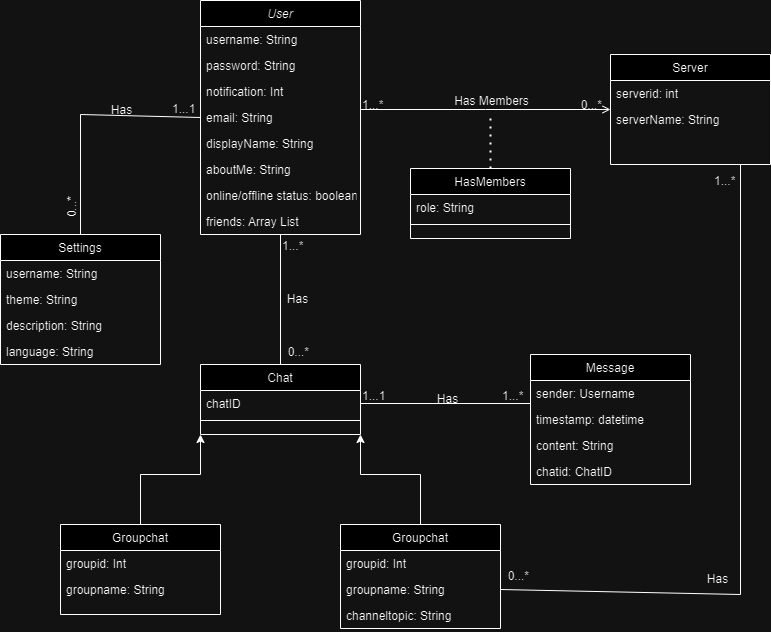

The diagram above was exported from draw.io. Its source (the exported page's mxGraphModel, read from the mxfile embedded in the PNG):
<mxGraphModel dx="1633" dy="789" grid="1" gridSize="10" guides="1" tooltips="1" connect="1" arrows="1" fold="1" page="1" pageScale="1" pageWidth="827" pageHeight="1169" math="0" shadow="0">
  <root>
    <mxCell id="WIyWlLk6GJQsqaUBKTNV-0" />
    <mxCell id="WIyWlLk6GJQsqaUBKTNV-1" parent="WIyWlLk6GJQsqaUBKTNV-0" />
    <mxCell id="zkfFHV4jXpPFQw0GAbJ--0" value="User" style="swimlane;fontStyle=2;align=center;verticalAlign=top;childLayout=stackLayout;horizontal=1;startSize=26;horizontalStack=0;resizeParent=1;resizeLast=0;collapsible=1;marginBottom=0;rounded=0;shadow=0;strokeWidth=1;" parent="WIyWlLk6GJQsqaUBKTNV-1" vertex="1">
      <mxGeometry x="220" y="46" width="160" height="234" as="geometry">
        <mxRectangle x="230" y="140" width="160" height="26" as="alternateBounds" />
      </mxGeometry>
    </mxCell>
    <mxCell id="zkfFHV4jXpPFQw0GAbJ--1" value="username: String" style="text;align=left;verticalAlign=top;spacingLeft=4;spacingRight=4;overflow=hidden;rotatable=0;points=[[0,0.5],[1,0.5]];portConstraint=eastwest;" parent="zkfFHV4jXpPFQw0GAbJ--0" vertex="1">
      <mxGeometry y="26" width="160" height="26" as="geometry" />
    </mxCell>
    <mxCell id="zkfFHV4jXpPFQw0GAbJ--2" value="password: String" style="text;align=left;verticalAlign=top;spacingLeft=4;spacingRight=4;overflow=hidden;rotatable=0;points=[[0,0.5],[1,0.5]];portConstraint=eastwest;rounded=0;shadow=0;html=0;" parent="zkfFHV4jXpPFQw0GAbJ--0" vertex="1">
      <mxGeometry y="52" width="160" height="26" as="geometry" />
    </mxCell>
    <mxCell id="wI7K9UrRi_UHQ6ksY4cl-4" value="notification: Int" style="text;align=left;verticalAlign=top;spacingLeft=4;spacingRight=4;overflow=hidden;rotatable=0;points=[[0,0.5],[1,0.5]];portConstraint=eastwest;rounded=0;shadow=0;html=0;" parent="zkfFHV4jXpPFQw0GAbJ--0" vertex="1">
      <mxGeometry y="78" width="160" height="26" as="geometry" />
    </mxCell>
    <mxCell id="wI7K9UrRi_UHQ6ksY4cl-5" value="email: String" style="text;align=left;verticalAlign=top;spacingLeft=4;spacingRight=4;overflow=hidden;rotatable=0;points=[[0,0.5],[1,0.5]];portConstraint=eastwest;rounded=0;shadow=0;html=0;" parent="zkfFHV4jXpPFQw0GAbJ--0" vertex="1">
      <mxGeometry y="104" width="160" height="26" as="geometry" />
    </mxCell>
    <mxCell id="wI7K9UrRi_UHQ6ksY4cl-7" value="displayName: String" style="text;align=left;verticalAlign=top;spacingLeft=4;spacingRight=4;overflow=hidden;rotatable=0;points=[[0,0.5],[1,0.5]];portConstraint=eastwest;rounded=0;shadow=0;html=0;" parent="zkfFHV4jXpPFQw0GAbJ--0" vertex="1">
      <mxGeometry y="130" width="160" height="26" as="geometry" />
    </mxCell>
    <mxCell id="wI7K9UrRi_UHQ6ksY4cl-6" value="aboutMe: String" style="text;align=left;verticalAlign=top;spacingLeft=4;spacingRight=4;overflow=hidden;rotatable=0;points=[[0,0.5],[1,0.5]];portConstraint=eastwest;rounded=0;shadow=0;html=0;" parent="zkfFHV4jXpPFQw0GAbJ--0" vertex="1">
      <mxGeometry y="156" width="160" height="26" as="geometry" />
    </mxCell>
    <mxCell id="wI7K9UrRi_UHQ6ksY4cl-8" value="online/offline status: boolean" style="text;align=left;verticalAlign=top;spacingLeft=4;spacingRight=4;overflow=hidden;rotatable=0;points=[[0,0.5],[1,0.5]];portConstraint=eastwest;rounded=0;shadow=0;html=0;" parent="zkfFHV4jXpPFQw0GAbJ--0" vertex="1">
      <mxGeometry y="182" width="160" height="26" as="geometry" />
    </mxCell>
    <mxCell id="wI7K9UrRi_UHQ6ksY4cl-9" value="friends: Array List" style="text;align=left;verticalAlign=top;spacingLeft=4;spacingRight=4;overflow=hidden;rotatable=0;points=[[0,0.5],[1,0.5]];portConstraint=eastwest;rounded=0;shadow=0;html=0;" parent="zkfFHV4jXpPFQw0GAbJ--0" vertex="1">
      <mxGeometry y="208" width="160" height="26" as="geometry" />
    </mxCell>
    <mxCell id="zkfFHV4jXpPFQw0GAbJ--6" value="Groupchat" style="swimlane;fontStyle=0;align=center;verticalAlign=top;childLayout=stackLayout;horizontal=1;startSize=26;horizontalStack=0;resizeParent=1;resizeLast=0;collapsible=1;marginBottom=0;rounded=0;shadow=0;strokeWidth=1;" parent="WIyWlLk6GJQsqaUBKTNV-1" vertex="1">
      <mxGeometry x="80" y="570" width="160" height="90" as="geometry">
        <mxRectangle x="130" y="380" width="160" height="26" as="alternateBounds" />
      </mxGeometry>
    </mxCell>
    <mxCell id="zkfFHV4jXpPFQw0GAbJ--7" value="groupid: Int" style="text;align=left;verticalAlign=top;spacingLeft=4;spacingRight=4;overflow=hidden;rotatable=0;points=[[0,0.5],[1,0.5]];portConstraint=eastwest;" parent="zkfFHV4jXpPFQw0GAbJ--6" vertex="1">
      <mxGeometry y="26" width="160" height="26" as="geometry" />
    </mxCell>
    <mxCell id="zkfFHV4jXpPFQw0GAbJ--8" value="groupname: String" style="text;align=left;verticalAlign=top;spacingLeft=4;spacingRight=4;overflow=hidden;rotatable=0;points=[[0,0.5],[1,0.5]];portConstraint=eastwest;rounded=0;shadow=0;html=0;" parent="zkfFHV4jXpPFQw0GAbJ--6" vertex="1">
      <mxGeometry y="52" width="160" height="26" as="geometry" />
    </mxCell>
    <mxCell id="zkfFHV4jXpPFQw0GAbJ--13" value="Chat" style="swimlane;fontStyle=0;align=center;verticalAlign=top;childLayout=stackLayout;horizontal=1;startSize=26;horizontalStack=0;resizeParent=1;resizeLast=0;collapsible=1;marginBottom=0;rounded=0;shadow=0;strokeWidth=1;" parent="WIyWlLk6GJQsqaUBKTNV-1" vertex="1">
      <mxGeometry x="220" y="410" width="160" height="70" as="geometry">
        <mxRectangle x="340" y="380" width="170" height="26" as="alternateBounds" />
      </mxGeometry>
    </mxCell>
    <mxCell id="zkfFHV4jXpPFQw0GAbJ--14" value="chatID" style="text;align=left;verticalAlign=top;spacingLeft=4;spacingRight=4;overflow=hidden;rotatable=0;points=[[0,0.5],[1,0.5]];portConstraint=eastwest;" parent="zkfFHV4jXpPFQw0GAbJ--13" vertex="1">
      <mxGeometry y="26" width="160" height="26" as="geometry" />
    </mxCell>
    <mxCell id="zkfFHV4jXpPFQw0GAbJ--15" value="" style="line;html=1;strokeWidth=1;align=left;verticalAlign=middle;spacingTop=-1;spacingLeft=3;spacingRight=3;rotatable=0;labelPosition=right;points=[];portConstraint=eastwest;" parent="zkfFHV4jXpPFQw0GAbJ--13" vertex="1">
      <mxGeometry y="52" width="160" height="8" as="geometry" />
    </mxCell>
    <mxCell id="zkfFHV4jXpPFQw0GAbJ--17" value="Server" style="swimlane;fontStyle=0;align=center;verticalAlign=top;childLayout=stackLayout;horizontal=1;startSize=26;horizontalStack=0;resizeParent=1;resizeLast=0;collapsible=1;marginBottom=0;rounded=0;shadow=0;strokeWidth=1;" parent="WIyWlLk6GJQsqaUBKTNV-1" vertex="1">
      <mxGeometry x="630" y="100" width="160" height="110" as="geometry">
        <mxRectangle x="550" y="140" width="160" height="26" as="alternateBounds" />
      </mxGeometry>
    </mxCell>
    <mxCell id="zkfFHV4jXpPFQw0GAbJ--18" value="serverid: int" style="text;align=left;verticalAlign=top;spacingLeft=4;spacingRight=4;overflow=hidden;rotatable=0;points=[[0,0.5],[1,0.5]];portConstraint=eastwest;" parent="zkfFHV4jXpPFQw0GAbJ--17" vertex="1">
      <mxGeometry y="26" width="160" height="26" as="geometry" />
    </mxCell>
    <mxCell id="zkfFHV4jXpPFQw0GAbJ--19" value="serverName: String" style="text;align=left;verticalAlign=top;spacingLeft=4;spacingRight=4;overflow=hidden;rotatable=0;points=[[0,0.5],[1,0.5]];portConstraint=eastwest;rounded=0;shadow=0;html=0;" parent="zkfFHV4jXpPFQw0GAbJ--17" vertex="1">
      <mxGeometry y="52" width="160" height="26" as="geometry" />
    </mxCell>
    <mxCell id="zkfFHV4jXpPFQw0GAbJ--26" value="" style="endArrow=open;shadow=0;strokeWidth=1;rounded=0;endFill=1;edgeStyle=elbowEdgeStyle;elbow=vertical;" parent="WIyWlLk6GJQsqaUBKTNV-1" source="zkfFHV4jXpPFQw0GAbJ--0" target="zkfFHV4jXpPFQw0GAbJ--17" edge="1">
      <mxGeometry x="0.5" y="41" relative="1" as="geometry">
        <mxPoint x="380" y="192" as="sourcePoint" />
        <mxPoint x="540" y="192" as="targetPoint" />
        <mxPoint x="-40" y="32" as="offset" />
      </mxGeometry>
    </mxCell>
    <mxCell id="zkfFHV4jXpPFQw0GAbJ--27" value="1...*" style="resizable=0;align=left;verticalAlign=bottom;labelBackgroundColor=none;fontSize=12;" parent="zkfFHV4jXpPFQw0GAbJ--26" connectable="0" vertex="1">
      <mxGeometry x="-1" relative="1" as="geometry">
        <mxPoint y="4" as="offset" />
      </mxGeometry>
    </mxCell>
    <mxCell id="zkfFHV4jXpPFQw0GAbJ--28" value="0...*" style="resizable=0;align=right;verticalAlign=bottom;labelBackgroundColor=none;fontSize=12;" parent="zkfFHV4jXpPFQw0GAbJ--26" connectable="0" vertex="1">
      <mxGeometry x="1" relative="1" as="geometry">
        <mxPoint x="-7" y="4" as="offset" />
      </mxGeometry>
    </mxCell>
    <mxCell id="zkfFHV4jXpPFQw0GAbJ--29" value="Has Members" style="text;html=1;resizable=0;points=[];;align=center;verticalAlign=middle;labelBackgroundColor=none;rounded=0;shadow=0;strokeWidth=1;fontSize=12;" parent="zkfFHV4jXpPFQw0GAbJ--26" vertex="1" connectable="0">
      <mxGeometry x="0.5" y="49" relative="1" as="geometry">
        <mxPoint x="-58" y="40" as="offset" />
      </mxGeometry>
    </mxCell>
    <mxCell id="wI7K9UrRi_UHQ6ksY4cl-11" value="" style="endArrow=none;dashed=1;html=1;dashPattern=1 3;strokeWidth=2;rounded=0;exitX=0.5;exitY=0;exitDx=0;exitDy=0;" parent="WIyWlLk6GJQsqaUBKTNV-1" source="wI7K9UrRi_UHQ6ksY4cl-12" edge="1">
      <mxGeometry width="50" height="50" relative="1" as="geometry">
        <mxPoint x="510" y="290" as="sourcePoint" />
        <mxPoint x="510" y="160" as="targetPoint" />
      </mxGeometry>
    </mxCell>
    <mxCell id="wI7K9UrRi_UHQ6ksY4cl-12" value="HasMembers" style="swimlane;fontStyle=0;align=center;verticalAlign=top;childLayout=stackLayout;horizontal=1;startSize=26;horizontalStack=0;resizeParent=1;resizeLast=0;collapsible=1;marginBottom=0;rounded=0;shadow=0;strokeWidth=1;" parent="WIyWlLk6GJQsqaUBKTNV-1" vertex="1">
      <mxGeometry x="430" y="214" width="160" height="70" as="geometry">
        <mxRectangle x="340" y="380" width="170" height="26" as="alternateBounds" />
      </mxGeometry>
    </mxCell>
    <mxCell id="wI7K9UrRi_UHQ6ksY4cl-13" value="role: String" style="text;align=left;verticalAlign=top;spacingLeft=4;spacingRight=4;overflow=hidden;rotatable=0;points=[[0,0.5],[1,0.5]];portConstraint=eastwest;" parent="wI7K9UrRi_UHQ6ksY4cl-12" vertex="1">
      <mxGeometry y="26" width="160" height="26" as="geometry" />
    </mxCell>
    <mxCell id="wI7K9UrRi_UHQ6ksY4cl-14" value="" style="line;html=1;strokeWidth=1;align=left;verticalAlign=middle;spacingTop=-1;spacingLeft=3;spacingRight=3;rotatable=0;labelPosition=right;points=[];portConstraint=eastwest;" parent="wI7K9UrRi_UHQ6ksY4cl-12" vertex="1">
      <mxGeometry y="52" width="160" height="8" as="geometry" />
    </mxCell>
    <mxCell id="wI7K9UrRi_UHQ6ksY4cl-16" value="" style="endArrow=none;html=1;rounded=0;exitX=0.5;exitY=0;exitDx=0;exitDy=0;" parent="WIyWlLk6GJQsqaUBKTNV-1" source="zkfFHV4jXpPFQw0GAbJ--13" target="wI7K9UrRi_UHQ6ksY4cl-9" edge="1">
      <mxGeometry width="50" height="50" relative="1" as="geometry">
        <mxPoint x="440" y="430" as="sourcePoint" />
        <mxPoint x="490" y="380" as="targetPoint" />
      </mxGeometry>
    </mxCell>
    <mxCell id="wI7K9UrRi_UHQ6ksY4cl-19" value="Groupchat" style="swimlane;fontStyle=0;align=center;verticalAlign=top;childLayout=stackLayout;horizontal=1;startSize=26;horizontalStack=0;resizeParent=1;resizeLast=0;collapsible=1;marginBottom=0;rounded=0;shadow=0;strokeWidth=1;" parent="WIyWlLk6GJQsqaUBKTNV-1" vertex="1">
      <mxGeometry x="360" y="570" width="160" height="104" as="geometry">
        <mxRectangle x="130" y="380" width="160" height="26" as="alternateBounds" />
      </mxGeometry>
    </mxCell>
    <mxCell id="wI7K9UrRi_UHQ6ksY4cl-20" value="groupid: Int" style="text;align=left;verticalAlign=top;spacingLeft=4;spacingRight=4;overflow=hidden;rotatable=0;points=[[0,0.5],[1,0.5]];portConstraint=eastwest;" parent="wI7K9UrRi_UHQ6ksY4cl-19" vertex="1">
      <mxGeometry y="26" width="160" height="26" as="geometry" />
    </mxCell>
    <mxCell id="wI7K9UrRi_UHQ6ksY4cl-21" value="groupname: String" style="text;align=left;verticalAlign=top;spacingLeft=4;spacingRight=4;overflow=hidden;rotatable=0;points=[[0,0.5],[1,0.5]];portConstraint=eastwest;rounded=0;shadow=0;html=0;" parent="wI7K9UrRi_UHQ6ksY4cl-19" vertex="1">
      <mxGeometry y="52" width="160" height="26" as="geometry" />
    </mxCell>
    <mxCell id="wI7K9UrRi_UHQ6ksY4cl-22" value="channeltopic: String" style="text;align=left;verticalAlign=top;spacingLeft=4;spacingRight=4;overflow=hidden;rotatable=0;points=[[0,0.5],[1,0.5]];portConstraint=eastwest;rounded=0;shadow=0;html=0;" parent="wI7K9UrRi_UHQ6ksY4cl-19" vertex="1">
      <mxGeometry y="78" width="160" height="26" as="geometry" />
    </mxCell>
    <mxCell id="wI7K9UrRi_UHQ6ksY4cl-24" value="" style="endArrow=none;html=1;rounded=0;exitX=1;exitY=0.5;exitDx=0;exitDy=0;" parent="WIyWlLk6GJQsqaUBKTNV-1" source="wI7K9UrRi_UHQ6ksY4cl-21" edge="1">
      <mxGeometry width="50" height="50" relative="1" as="geometry">
        <mxPoint x="800" y="640" as="sourcePoint" />
        <mxPoint x="760" y="210" as="targetPoint" />
        <Array as="points">
          <mxPoint x="760" y="640" />
        </Array>
      </mxGeometry>
    </mxCell>
    <mxCell id="wI7K9UrRi_UHQ6ksY4cl-25" value="Message" style="swimlane;fontStyle=0;align=center;verticalAlign=top;childLayout=stackLayout;horizontal=1;startSize=26;horizontalStack=0;resizeParent=1;resizeLast=0;collapsible=1;marginBottom=0;rounded=0;shadow=0;strokeWidth=1;" parent="WIyWlLk6GJQsqaUBKTNV-1" vertex="1">
      <mxGeometry x="550" y="400" width="160" height="130" as="geometry">
        <mxRectangle x="550" y="140" width="160" height="26" as="alternateBounds" />
      </mxGeometry>
    </mxCell>
    <mxCell id="wI7K9UrRi_UHQ6ksY4cl-26" value="sender: Username" style="text;align=left;verticalAlign=top;spacingLeft=4;spacingRight=4;overflow=hidden;rotatable=0;points=[[0,0.5],[1,0.5]];portConstraint=eastwest;" parent="wI7K9UrRi_UHQ6ksY4cl-25" vertex="1">
      <mxGeometry y="26" width="160" height="26" as="geometry" />
    </mxCell>
    <mxCell id="wI7K9UrRi_UHQ6ksY4cl-27" value="timestamp: datetime" style="text;align=left;verticalAlign=top;spacingLeft=4;spacingRight=4;overflow=hidden;rotatable=0;points=[[0,0.5],[1,0.5]];portConstraint=eastwest;rounded=0;shadow=0;html=0;" parent="wI7K9UrRi_UHQ6ksY4cl-25" vertex="1">
      <mxGeometry y="52" width="160" height="26" as="geometry" />
    </mxCell>
    <mxCell id="wI7K9UrRi_UHQ6ksY4cl-28" value="content: String" style="text;align=left;verticalAlign=top;spacingLeft=4;spacingRight=4;overflow=hidden;rotatable=0;points=[[0,0.5],[1,0.5]];portConstraint=eastwest;rounded=0;shadow=0;html=0;" parent="wI7K9UrRi_UHQ6ksY4cl-25" vertex="1">
      <mxGeometry y="78" width="160" height="26" as="geometry" />
    </mxCell>
    <mxCell id="wI7K9UrRi_UHQ6ksY4cl-29" value="chatid: ChatID" style="text;align=left;verticalAlign=top;spacingLeft=4;spacingRight=4;overflow=hidden;rotatable=0;points=[[0,0.5],[1,0.5]];portConstraint=eastwest;rounded=0;shadow=0;html=0;" parent="wI7K9UrRi_UHQ6ksY4cl-25" vertex="1">
      <mxGeometry y="104" width="160" height="26" as="geometry" />
    </mxCell>
    <mxCell id="wI7K9UrRi_UHQ6ksY4cl-30" value="Settings" style="swimlane;fontStyle=0;align=center;verticalAlign=top;childLayout=stackLayout;horizontal=1;startSize=26;horizontalStack=0;resizeParent=1;resizeLast=0;collapsible=1;marginBottom=0;rounded=0;shadow=0;strokeWidth=1;" parent="WIyWlLk6GJQsqaUBKTNV-1" vertex="1">
      <mxGeometry x="20" y="280" width="160" height="130" as="geometry">
        <mxRectangle x="130" y="380" width="160" height="26" as="alternateBounds" />
      </mxGeometry>
    </mxCell>
    <mxCell id="wI7K9UrRi_UHQ6ksY4cl-31" value="username: String" style="text;align=left;verticalAlign=top;spacingLeft=4;spacingRight=4;overflow=hidden;rotatable=0;points=[[0,0.5],[1,0.5]];portConstraint=eastwest;" parent="wI7K9UrRi_UHQ6ksY4cl-30" vertex="1">
      <mxGeometry y="26" width="160" height="26" as="geometry" />
    </mxCell>
    <mxCell id="wI7K9UrRi_UHQ6ksY4cl-32" value="theme: String" style="text;align=left;verticalAlign=top;spacingLeft=4;spacingRight=4;overflow=hidden;rotatable=0;points=[[0,0.5],[1,0.5]];portConstraint=eastwest;rounded=0;shadow=0;html=0;" parent="wI7K9UrRi_UHQ6ksY4cl-30" vertex="1">
      <mxGeometry y="52" width="160" height="26" as="geometry" />
    </mxCell>
    <mxCell id="wI7K9UrRi_UHQ6ksY4cl-34" value="description: String" style="text;align=left;verticalAlign=top;spacingLeft=4;spacingRight=4;overflow=hidden;rotatable=0;points=[[0,0.5],[1,0.5]];portConstraint=eastwest;rounded=0;shadow=0;html=0;" parent="wI7K9UrRi_UHQ6ksY4cl-30" vertex="1">
      <mxGeometry y="78" width="160" height="26" as="geometry" />
    </mxCell>
    <mxCell id="wI7K9UrRi_UHQ6ksY4cl-33" value="language: String" style="text;align=left;verticalAlign=top;spacingLeft=4;spacingRight=4;overflow=hidden;rotatable=0;points=[[0,0.5],[1,0.5]];portConstraint=eastwest;rounded=0;shadow=0;html=0;" parent="wI7K9UrRi_UHQ6ksY4cl-30" vertex="1">
      <mxGeometry y="104" width="160" height="26" as="geometry" />
    </mxCell>
    <mxCell id="wI7K9UrRi_UHQ6ksY4cl-35" value="" style="endArrow=none;html=1;rounded=0;entryX=0;entryY=0.5;entryDx=0;entryDy=0;exitX=0.5;exitY=0;exitDx=0;exitDy=0;" parent="WIyWlLk6GJQsqaUBKTNV-1" source="wI7K9UrRi_UHQ6ksY4cl-30" target="wI7K9UrRi_UHQ6ksY4cl-5" edge="1">
      <mxGeometry width="50" height="50" relative="1" as="geometry">
        <mxPoint x="190" y="430" as="sourcePoint" />
        <mxPoint x="240" y="380" as="targetPoint" />
        <Array as="points">
          <mxPoint x="100" y="160" />
        </Array>
      </mxGeometry>
    </mxCell>
    <mxCell id="wI7K9UrRi_UHQ6ksY4cl-36" value="Has" style="text;html=1;resizable=0;points=[];;align=center;verticalAlign=middle;labelBackgroundColor=none;rounded=0;shadow=0;strokeWidth=1;fontSize=12;" parent="WIyWlLk6GJQsqaUBKTNV-1" vertex="1" connectable="0">
      <mxGeometry x="140" y="155" as="geometry" />
    </mxCell>
    <mxCell id="wI7K9UrRi_UHQ6ksY4cl-37" value="1...1" style="resizable=0;align=left;verticalAlign=bottom;labelBackgroundColor=none;fontSize=12;direction=south;" parent="WIyWlLk6GJQsqaUBKTNV-1" connectable="0" vertex="1">
      <mxGeometry x="190" y="163" as="geometry" />
    </mxCell>
    <mxCell id="wI7K9UrRi_UHQ6ksY4cl-38" value="0...*" style="resizable=0;align=right;verticalAlign=bottom;labelBackgroundColor=none;fontSize=12;rotation=-90;" parent="WIyWlLk6GJQsqaUBKTNV-1" connectable="0" vertex="1">
      <mxGeometry x="100" y="240" as="geometry" />
    </mxCell>
    <mxCell id="wI7K9UrRi_UHQ6ksY4cl-39" value="Has" style="text;html=1;resizable=0;points=[];;align=center;verticalAlign=middle;labelBackgroundColor=none;rounded=0;shadow=0;strokeWidth=1;fontSize=12;" parent="WIyWlLk6GJQsqaUBKTNV-1" vertex="1" connectable="0">
      <mxGeometry x="160" y="170" as="geometry">
        <mxPoint x="156" y="174" as="offset" />
      </mxGeometry>
    </mxCell>
    <mxCell id="wI7K9UrRi_UHQ6ksY4cl-40" value="1...*" style="resizable=0;align=left;verticalAlign=bottom;labelBackgroundColor=none;fontSize=12;" parent="WIyWlLk6GJQsqaUBKTNV-1" connectable="0" vertex="1">
      <mxGeometry x="300" y="300" as="geometry" />
    </mxCell>
    <mxCell id="wI7K9UrRi_UHQ6ksY4cl-41" value="0...*" style="resizable=0;align=right;verticalAlign=bottom;labelBackgroundColor=none;fontSize=12;" parent="WIyWlLk6GJQsqaUBKTNV-1" connectable="0" vertex="1">
      <mxGeometry x="330" y="406" as="geometry" />
    </mxCell>
    <mxCell id="wI7K9UrRi_UHQ6ksY4cl-42" value="" style="endArrow=classic;html=1;rounded=0;exitX=0.5;exitY=0;exitDx=0;exitDy=0;entryX=0;entryY=1;entryDx=0;entryDy=0;" parent="WIyWlLk6GJQsqaUBKTNV-1" source="zkfFHV4jXpPFQw0GAbJ--6" target="zkfFHV4jXpPFQw0GAbJ--13" edge="1">
      <mxGeometry width="50" height="50" relative="1" as="geometry">
        <mxPoint x="380" y="470" as="sourcePoint" />
        <mxPoint x="430" y="420" as="targetPoint" />
        <Array as="points">
          <mxPoint x="160" y="520" />
          <mxPoint x="220" y="520" />
        </Array>
      </mxGeometry>
    </mxCell>
    <mxCell id="wI7K9UrRi_UHQ6ksY4cl-43" value="" style="endArrow=classic;html=1;rounded=0;exitX=0.5;exitY=0;exitDx=0;exitDy=0;entryX=1;entryY=1;entryDx=0;entryDy=0;" parent="WIyWlLk6GJQsqaUBKTNV-1" target="zkfFHV4jXpPFQw0GAbJ--13" edge="1">
      <mxGeometry width="50" height="50" relative="1" as="geometry">
        <mxPoint x="440" y="570" as="sourcePoint" />
        <mxPoint x="500" y="480" as="targetPoint" />
        <Array as="points">
          <mxPoint x="440" y="520" />
          <mxPoint x="380" y="520" />
        </Array>
      </mxGeometry>
    </mxCell>
    <mxCell id="wI7K9UrRi_UHQ6ksY4cl-44" value="" style="endArrow=none;html=1;rounded=0;entryX=0;entryY=0.885;entryDx=0;entryDy=0;entryPerimeter=0;exitX=1;exitY=0.5;exitDx=0;exitDy=0;" parent="WIyWlLk6GJQsqaUBKTNV-1" source="zkfFHV4jXpPFQw0GAbJ--14" target="wI7K9UrRi_UHQ6ksY4cl-26" edge="1">
      <mxGeometry width="50" height="50" relative="1" as="geometry">
        <mxPoint x="500" y="470" as="sourcePoint" />
        <mxPoint x="550" y="420" as="targetPoint" />
      </mxGeometry>
    </mxCell>
    <mxCell id="wI7K9UrRi_UHQ6ksY4cl-45" value="1...*" style="resizable=0;align=left;verticalAlign=bottom;labelBackgroundColor=none;fontSize=12;" parent="WIyWlLk6GJQsqaUBKTNV-1" connectable="0" vertex="1">
      <mxGeometry x="520" y="450" as="geometry" />
    </mxCell>
    <mxCell id="wI7K9UrRi_UHQ6ksY4cl-46" value="1...1" style="resizable=0;align=left;verticalAlign=bottom;labelBackgroundColor=none;fontSize=12;direction=south;" parent="WIyWlLk6GJQsqaUBKTNV-1" connectable="0" vertex="1">
      <mxGeometry x="380" y="450" as="geometry" />
    </mxCell>
    <mxCell id="wI7K9UrRi_UHQ6ksY4cl-47" value="Has" style="text;html=1;resizable=0;points=[];;align=center;verticalAlign=middle;labelBackgroundColor=none;rounded=0;shadow=0;strokeWidth=1;fontSize=12;" parent="WIyWlLk6GJQsqaUBKTNV-1" vertex="1" connectable="0">
      <mxGeometry x="310" y="270" as="geometry">
        <mxPoint x="156" y="174" as="offset" />
      </mxGeometry>
    </mxCell>
    <mxCell id="wI7K9UrRi_UHQ6ksY4cl-48" value="Has" style="text;html=1;resizable=0;points=[];;align=center;verticalAlign=middle;labelBackgroundColor=none;rounded=0;shadow=0;strokeWidth=1;fontSize=12;" parent="WIyWlLk6GJQsqaUBKTNV-1" vertex="1" connectable="0">
      <mxGeometry x="580" y="450" as="geometry">
        <mxPoint x="156" y="174" as="offset" />
      </mxGeometry>
    </mxCell>
    <mxCell id="wI7K9UrRi_UHQ6ksY4cl-49" value="0...*" style="resizable=0;align=right;verticalAlign=bottom;labelBackgroundColor=none;fontSize=12;" parent="WIyWlLk6GJQsqaUBKTNV-1" connectable="0" vertex="1">
      <mxGeometry x="550" y="630" as="geometry" />
    </mxCell>
    <mxCell id="wI7K9UrRi_UHQ6ksY4cl-50" value="1...*" style="resizable=0;align=left;verticalAlign=bottom;labelBackgroundColor=none;fontSize=12;" parent="WIyWlLk6GJQsqaUBKTNV-1" connectable="0" vertex="1">
      <mxGeometry x="270" y="320" as="geometry">
        <mxPoint x="462" y="-85" as="offset" />
      </mxGeometry>
    </mxCell>
  </root>
</mxGraphModel>